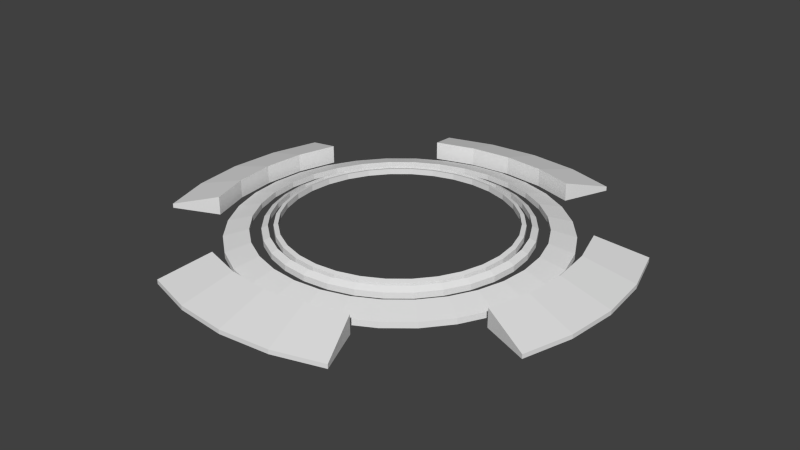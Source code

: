 # Source: LaunchPad.blend  (saved by Blender 2.74.0; exported with 4.5.12 LTS)
import bpy
from mathutils import Matrix  # noqa: F401  (used for matrix-valued properties, if any)

bpy.ops.wm.read_factory_settings(use_empty=True)
scene = bpy.context.scene
scene.name = 'Scene'

# ---- collections
col_collection_1 = bpy.data.collections.new('Collection 1'); scene.collection.children.link(col_collection_1)

# ---- materials (node trees are filled in below, after node groups)
mat_material_001 = bpy.data.materials.new('Material.001')
mat_material_001.alpha_threshold = 0.0
mat_material_001.use_transparent_shadow = False
mat_material_001.roughness = 0.5

# ---- material node trees

# ---- world
world_world = bpy.data.worlds.new('World'); scene.world = world_world
world_world.color = (0.05088, 0.05088, 0.05088)
world_world.use_sun_shadow = False
world_world.sun_shadow_jitter_overblur = 0.0
world_world.cycles.sampling_method = 'MANUAL'
world_world.cycles.sample_map_resolution = 256

# ---- meshes
me_circle = bpy.data.meshes.new('Circle')
me_circle.from_pydata([(1.187e-09, 1.01, 0.0), (-0.197, 0.9906, 0.0), (-0.3865, 0.9331, 0.0), (-0.5611, 0.8398, 0.0), (-0.7142, 0.7142, 0.0), (-0.8398, 0.5611, 0.0), (-0.9331, 0.3865, 0.0), (-0.9906, 0.197, 0.0), (-1.01, 7.34e-08, 0.0), (-0.9906, -0.197, 0.0), (-0.9331, -0.3865, 0.0), (-0.8398, -0.5611, 0.0), (-0.7142, -0.7142, 0.0), (-0.5611, -0.8398, 0.0), (-0.3865, -0.9331, 0.0), (-0.197, -0.9906, 0.0), (3.303e-07, -1.01, 0.0), (0.197, -0.9906, 0.0), (0.3865, -0.9331, 0.0), (0.5611, -0.8398, 0.0), (0.7142, -0.7142, 0.0), (0.8398, -0.5611, 0.0), (0.9331, -0.3865, 0.0), (0.9906, -0.197, 0.0), (1.01, 9.724e-07, 0.0), (0.9906, 0.197, 0.0), (0.9331, 0.3865, 0.0), (0.8398, 0.5611, 0.0), (0.7142, 0.7142, 0.0), (0.5611, 0.8398, 0.0), (0.3865, 0.9331, 0.0), (0.197, 0.9906, 0.0), (6.369e-09, 1.061, -0.02587), (-0.2069, 1.04, -0.02587), (-0.4058, 0.9798, -0.02587), (-0.5892, 0.8818, -0.02587), (-0.7499, 0.7499, -0.02587), (-0.8818, 0.5892, -0.02587), (-0.9798, 0.4058, -0.02587), (-1.04, 0.2069, -0.02587), (-1.061, 6.254e-08, -0.02587), (-1.04, -0.2069, -0.02587), (-0.9798, -0.4058, -0.02587), (-0.8818, -0.5892, -0.02587), (-0.7499, -0.7499, -0.02587), (-0.5892, -0.8818, -0.02587), (-0.4058, -0.9798, -0.02587), (-0.2069, -1.04, -0.02587), (3.519e-07, -1.061, -0.02587), (0.2069, -1.04, -0.02587), (0.4058, -0.9798, -0.02587), (0.5892, -0.8818, -0.02587), (0.7499, -0.7499, -0.02587), (0.8818, -0.5892, -0.02587), (0.9798, -0.4058, -0.02587), (1.04, -0.2069, -0.02587), (1.061, 1.006e-06, -0.02587), (1.04, 0.2069, -0.02587), (0.9798, 0.4058, -0.02587), (0.8818, 0.5892, -0.02587), (0.7499, 0.7499, -0.02587), (0.5892, 0.8818, -0.02587), (0.4058, 0.9798, -0.02587), (0.2069, 1.04, -0.02587), (-3.941e-09, 0.9317, 0.009859), (-0.1818, 0.9138, 0.009859), (-0.3566, 0.8608, 0.009859), (-0.5177, 0.7747, 0.009859), (-0.6588, 0.6588, 0.009859), (-0.7747, 0.5177, 0.009859), (-0.8608, 0.3566, 0.009859), (-0.9138, 0.1818, 0.009859), (-0.9317, -3.211e-07, 0.009859), (-0.9138, -0.1818, 0.009859), (-0.8608, -0.3566, 0.009859), (-0.7747, -0.5177, 0.009859), (-0.6588, -0.6588, 0.009859), (-0.5177, -0.7747, 0.009859), (-0.3566, -0.8608, 0.009859), (-0.1818, -0.9138, 0.009859), (3.293e-07, -0.9317, 0.009859), (0.1818, -0.9138, 0.009859), (0.3566, -0.8608, 0.009859), (0.5177, -0.7747, 0.009859), (0.6588, -0.6588, 0.009859), (0.7747, -0.5177, 0.009859), (0.8608, -0.3566, 0.009859), (0.9138, -0.1818, 0.009859), (0.9317, 5.675e-07, 0.009859), (0.9138, 0.1818, 0.009859), (0.8608, 0.3566, 0.009859), (0.7747, 0.5177, 0.009859), (0.6588, 0.6588, 0.009859), (0.5177, 0.7747, 0.009859), (0.3566, 0.8608, 0.009859), (0.1818, 0.9138, 0.009859), (6.045e-10, 0.9675, 0.0), (-0.1887, 0.9489, 0.0), (-0.3702, 0.8938, 0.0), (-0.5375, 0.8044, 0.0), (-0.6841, 0.6841, 0.0), (-0.8044, 0.5375, 0.0), (-0.8938, 0.3702, 0.0), (-0.9489, 0.1887, 0.0), (-0.9675, -3.33e-07, 0.0), (-0.9489, -0.1887, 0.0), (-0.8938, -0.3702, 0.0), (-0.8044, -0.5375, 0.0), (-0.6841, -0.6841, 0.0), (-0.5375, -0.8044, 0.0), (-0.3702, -0.8938, 0.0), (-0.1887, -0.9489, 0.0), (3.466e-07, -0.9675, 0.0), (0.1887, -0.9489, 0.0), (0.3702, -0.8938, 0.0), (0.5375, -0.8044, 0.0), (0.6841, -0.6841, 0.0), (0.8044, -0.5375, 0.0), (0.8938, -0.3702, 0.0), (0.9489, -0.1887, 0.0), (0.9675, 5.897e-07, 0.0), (0.9489, 0.1887, 0.0), (0.8938, 0.3702, 0.0), (0.8044, 0.5375, 0.0), (0.6841, 0.6841, 0.0), (0.5375, 0.8044, 0.0), (0.3702, 0.8938, 0.0), (0.1887, 0.9489, 0.0), (1.819e-08, 1.153, -0.02551), (-0.225, 1.131, -0.02551), (-0.4413, 1.065, -0.02551), (-0.6407, 0.9588, -0.02551), (-0.8154, 0.8154, -0.02551), (-0.9588, 0.6407, -0.02551), (-1.065, 0.4413, -0.02551), (-1.131, 0.225, -0.02551), (-1.153, 4.341e-08, -0.02551), (-1.131, -0.225, -0.02551), (-1.065, -0.4413, -0.02551), (-0.9588, -0.6407, -0.02551), (-0.8154, -0.8154, -0.02551), (-0.6407, -0.9588, -0.02551), (-0.4413, -1.065, -0.02551), (-0.225, -1.131, -0.02551), (3.939e-07, -1.153, -0.02551), (0.225, -1.131, -0.02551), (0.4413, -1.065, -0.02551), (0.6407, -0.9588, -0.02551), (0.8154, -0.8154, -0.02551), (0.9588, -0.6407, -0.02551), (1.065, -0.4413, -0.02551), (1.131, -0.225, -0.02551), (1.153, 1.07e-06, -0.02551), (1.131, 0.225, -0.02551), (1.065, 0.4413, -0.02551), (0.9588, 0.6407, -0.02551), (0.8154, 0.8154, -0.02551), (0.6407, 0.9588, -0.02551), (0.4413, 1.065, -0.02551), (0.225, 1.131, -0.02551), (3.772e-08, 1.355, -0.07922), (-0.2643, 1.329, -0.07922), (-0.5184, 1.252, -0.07922), (-0.7526, 1.126, -0.07922), (-0.9579, 0.9579, -0.07922), (-1.126, 0.7526, -0.07922), (-1.252, 0.5184, -0.07922), (-1.329, 0.2643, -0.07922), (-1.355, -2.387e-09, -0.07922), (-1.329, -0.2643, -0.07922), (-1.252, -0.5184, -0.07922), (-1.126, -0.7526, -0.07922), (-0.9579, -0.9579, -0.07922), (-0.7526, -1.126, -0.07922), (-0.5184, -1.252, -0.07922), (-0.2643, -1.329, -0.07922), (4.791e-07, -1.355, -0.07922), (0.2643, -1.329, -0.07922), (0.5184, -1.252, -0.07922), (0.7526, -1.126, -0.07922), (0.9579, -0.9579, -0.07922), (1.126, -0.7526, -0.07922), (1.252, -0.5184, -0.07922), (1.329, -0.2643, -0.07922), (1.355, 1.203e-06, -0.07922), (1.329, 0.2643, -0.07922), (1.252, 0.5184, -0.07922), (1.126, 0.7526, -0.07922), (0.9579, 0.9579, -0.07922), (0.7526, 1.126, -0.07922), (0.5184, 1.252, -0.07922), (0.2643, 1.329, -0.07922), (3.561e-09, 1.01, -0.0487), (-0.197, 0.9906, -0.0487), (-0.3865, 0.9331, -0.0487), (-0.5611, 0.8398, -0.0487), (-0.7142, 0.7142, -0.0487), (-0.8398, 0.5611, -0.0487), (-0.9331, 0.3865, -0.0487), (-0.9906, 0.197, -0.0487), (-1.01, 6.43e-08, -0.0487), (-0.9906, -0.197, -0.0487), (-0.9331, -0.3865, -0.0487), (-0.8398, -0.5611, -0.0487), (-0.7142, -0.7142, -0.0487), (-0.5611, -0.8398, -0.0487), (-0.3865, -0.9331, -0.0487), (-0.197, -0.9906, -0.0487), (3.327e-07, -1.01, -0.0487), (0.197, -0.9906, -0.0487), (0.3865, -0.9331, -0.0487), (0.5611, -0.8398, -0.0487), (0.7142, -0.7142, -0.0487), (0.8398, -0.5611, -0.0487), (0.9331, -0.3865, -0.0487), (0.9906, -0.197, -0.0487), (1.01, 9.633e-07, -0.0487), (0.9906, 0.197, -0.0487), (0.9331, 0.3865, -0.0487), (0.8398, 0.5611, -0.0487), (0.7142, 0.7142, -0.0487), (0.5611, 0.8398, -0.0487), (0.3865, 0.9331, -0.0487), (0.197, 0.9906, -0.0487), (8.742e-09, 1.061, -0.07456), (-0.2069, 1.04, -0.07456), (-0.4058, 0.9798, -0.07456), (-0.5892, 0.8818, -0.07456), (-0.7499, 0.7499, -0.07456), (-0.8818, 0.5892, -0.07456), (-0.9798, 0.4058, -0.07456), (-1.04, 0.2069, -0.07456), (-1.061, 5.344e-08, -0.07456), (-1.04, -0.2069, -0.07456), (-0.9798, -0.4058, -0.07456), (-0.8818, -0.5892, -0.07456), (-0.7499, -0.7499, -0.07456), (-0.5892, -0.8818, -0.07456), (-0.4058, -0.9798, -0.07456), (-0.2069, -1.04, -0.07456), (3.543e-07, -1.061, -0.07456), (0.2069, -1.04, -0.07456), (0.4058, -0.9798, -0.07456), (0.5892, -0.8818, -0.07456), (0.7499, -0.7499, -0.07456), (0.8818, -0.5892, -0.07456), (0.9798, -0.4058, -0.07456), (1.04, -0.2069, -0.07456), (1.061, 9.974e-07, -0.07456), (1.04, 0.2069, -0.07456), (0.9798, 0.4058, -0.07456), (0.8818, 0.5892, -0.07456), (0.7499, 0.7499, -0.07456), (0.5892, 0.8818, -0.07456), (0.4058, 0.9798, -0.07456), (0.2069, 1.04, -0.07456), (-1.568e-09, 0.9317, -0.03884), (-0.1818, 0.9138, -0.03884), (-0.3566, 0.8608, -0.03884), (-0.5177, 0.7747, -0.03884), (-0.6588, 0.6588, -0.03884), (-0.7747, 0.5177, -0.03884), (-0.8608, 0.3566, -0.03884), (-0.9138, 0.1818, -0.03884), (-0.9317, -3.302e-07, -0.03884), (-0.9138, -0.1818, -0.03884), (-0.8608, -0.3566, -0.03884), (-0.7747, -0.5177, -0.03884), (-0.6588, -0.6588, -0.03884), (-0.5177, -0.7747, -0.03884), (-0.3566, -0.8608, -0.03884), (-0.1818, -0.9138, -0.03884), (3.317e-07, -0.9317, -0.03884), (0.1818, -0.9138, -0.03884), (0.3566, -0.8608, -0.03884), (0.5177, -0.7747, -0.03884), (0.6588, -0.6588, -0.03884), (0.7747, -0.5177, -0.03884), (0.8608, -0.3566, -0.03884), (0.9138, -0.1818, -0.03884), (0.9317, 5.584e-07, -0.03884), (0.9138, 0.1818, -0.03884), (0.8608, 0.3566, -0.03884), (0.7747, 0.5177, -0.03884), (0.6588, 0.6588, -0.03884), (0.5177, 0.7747, -0.03884), (0.3566, 0.8608, -0.03884), (0.1818, 0.9138, -0.03884), (2.978e-09, 0.9675, -0.0487), (-0.1887, 0.9489, -0.0487), (-0.3702, 0.8938, -0.0487), (-0.5375, 0.8044, -0.0487), (-0.6841, 0.6841, -0.0487), (-0.8044, 0.5375, -0.0487), (-0.8938, 0.3702, -0.0487), (-0.9489, 0.1887, -0.0487), (-0.9675, -3.421e-07, -0.0487), (-0.9489, -0.1887, -0.0487), (-0.8938, -0.3702, -0.0487), (-0.8044, -0.5375, -0.0487), (-0.6841, -0.6841, -0.0487), (-0.5375, -0.8044, -0.0487), (-0.3702, -0.8938, -0.0487), (-0.1887, -0.9489, -0.0487), (3.49e-07, -0.9675, -0.0487), (0.1887, -0.9489, -0.0487), (0.3702, -0.8938, -0.0487), (0.5375, -0.8044, -0.0487), (0.6841, -0.6841, -0.0487), (0.8044, -0.5375, -0.0487), (0.8938, -0.3702, -0.0487), (0.9489, -0.1887, -0.0487), (0.9675, 5.806e-07, -0.0487), (0.9489, 0.1887, -0.0487), (0.8938, 0.3702, -0.0487), (0.8044, 0.5375, -0.0487), (0.6841, 0.6841, -0.0487), (0.5375, 0.8044, -0.0487), (0.3702, 0.8938, -0.0487), (0.1887, 0.9489, -0.0487), (2.056e-08, 1.153, -0.0742), (-0.225, 1.131, -0.0742), (-0.4413, 1.065, -0.0742), (-0.6407, 0.9588, -0.0742), (-0.8154, 0.8154, -0.0742), (-0.9588, 0.6407, -0.0742), (-1.065, 0.4413, -0.0742), (-1.131, 0.225, -0.0742), (-1.153, 3.43e-08, -0.0742), (-1.131, -0.225, -0.0742), (-1.065, -0.4413, -0.0742), (-0.9588, -0.6407, -0.0742), (-0.8154, -0.8154, -0.0742), (-0.6407, -0.9588, -0.0742), (-0.4413, -1.065, -0.0742), (-0.225, -1.131, -0.0742), (3.963e-07, -1.153, -0.0742), (0.225, -1.131, -0.0742), (0.4413, -1.065, -0.0742), (0.6407, -0.9588, -0.0742), (0.8154, -0.8154, -0.0742), (0.9588, -0.6407, -0.0742), (1.065, -0.4413, -0.0742), (1.131, -0.225, -0.0742), (1.153, 1.061e-06, -0.0742), (1.131, 0.225, -0.0742), (1.065, 0.4413, -0.0742), (0.9588, 0.6407, -0.0742), (0.8154, 0.8154, -0.0742), (0.6407, 0.9588, -0.0742), (0.4413, 1.065, -0.0742), (0.225, 1.131, -0.0742), (4.01e-08, 1.355, -0.1279), (-0.2643, 1.329, -0.1279), (-0.5184, 1.252, -0.1279), (-0.7526, 1.126, -0.1279), (-0.9579, 0.9579, -0.1279), (-1.126, 0.7526, -0.1279), (-1.252, 0.5184, -0.1279), (-1.329, 0.2643, -0.1279), (-1.355, -1.149e-08, -0.1279), (-1.329, -0.2643, -0.1279), (-1.252, -0.5184, -0.1279), (-1.126, -0.7526, -0.1279), (-0.9579, -0.9579, -0.1279), (-0.7526, -1.126, -0.1279), (-0.5184, -1.252, -0.1279), (-0.2643, -1.329, -0.1279), (4.815e-07, -1.355, -0.1279), (0.2643, -1.329, -0.1279), (0.5184, -1.252, -0.1279), (0.7526, -1.126, -0.1279), (0.9579, -0.9579, -0.1279), (1.126, -0.7526, -0.1279), (1.252, -0.5184, -0.1279), (1.329, -0.2643, -0.1279), (1.355, 1.194e-06, -0.1279), (1.329, 0.2643, -0.1279), (1.252, 0.5184, -0.1279), (1.126, 0.7526, -0.1279), (0.9579, 0.9579, -0.1279), (0.7526, 1.126, -0.1279), (0.5184, 1.252, -0.1279), (0.2643, 1.329, -0.1279)], [], [(0, 31, 63, 32), (21, 20, 52, 53), (10, 9, 41, 42), (30, 29, 61, 62), (19, 18, 50, 51), (8, 7, 39, 40), (28, 27, 59, 60), (17, 16, 48, 49), (6, 5, 37, 38), (26, 25, 57, 58), (4, 3, 35, 36), (15, 14, 46, 47), (24, 23, 55, 56), (2, 1, 33, 34), (13, 12, 44, 45), (22, 21, 53, 54), (11, 10, 42, 43), (31, 30, 62, 63), (20, 19, 51, 52), (9, 8, 40, 41), (29, 28, 60, 61), (18, 17, 49, 50), (7, 6, 38, 39), (27, 26, 58, 59), (5, 4, 36, 37), (16, 15, 47, 48), (25, 24, 56, 57), (3, 2, 34, 35), (14, 13, 45, 46), (23, 22, 54, 55), (1, 0, 32, 33), (12, 11, 43, 44), (88, 87, 119, 120), (66, 65, 97, 98), (77, 76, 108, 109), (86, 85, 117, 118), (75, 74, 106, 107), (95, 94, 126, 127), (84, 83, 115, 116), (73, 72, 104, 105), (93, 92, 124, 125), (82, 81, 113, 114), (71, 70, 102, 103), (91, 90, 122, 123), (69, 68, 100, 101), (80, 79, 111, 112), (89, 88, 120, 121), (67, 66, 98, 99), (78, 77, 109, 110), (87, 86, 118, 119), (65, 64, 96, 97), (76, 75, 107, 108), (64, 95, 127, 96), (85, 84, 116, 117), (74, 73, 105, 106), (94, 93, 125, 126), (83, 82, 114, 115), (72, 71, 103, 104), (92, 91, 123, 124), (81, 80, 112, 113), (70, 69, 101, 102), (90, 89, 121, 122), (68, 67, 99, 100), (79, 78, 110, 111), (174, 175, 143, 142), (129, 161, 162, 130), (170, 138, 137, 169), (158, 157, 189, 190), (174, 142, 141, 173), (164, 132, 131, 163), (144, 176, 177, 145), (159, 191, 160, 128), (187, 188, 156, 155), (128, 160, 161, 129), (135, 167, 168, 136), (173, 141, 140, 172), (169, 137, 136, 168), (163, 131, 130, 162), (140, 139, 171, 172), (183, 151, 150, 182), (181, 149, 148, 180), (180, 148, 147, 179), (175, 176, 144, 143), (182, 150, 149, 181), (154, 186, 187, 155), (184, 185, 153, 152), (185, 186, 154, 153), (132, 164, 165, 133), (133, 165, 166, 134), (179, 147, 146, 178), (134, 166, 167, 135), (178, 146, 145, 177), (151, 183, 184, 152), (159, 158, 190, 191), (171, 139, 138, 170), (157, 156, 188, 189), (192, 224, 255, 223), (213, 245, 244, 212), (202, 234, 233, 201), (222, 254, 253, 221), (211, 243, 242, 210), (200, 232, 231, 199), (220, 252, 251, 219), (209, 241, 240, 208), (198, 230, 229, 197), (218, 250, 249, 217), (196, 228, 227, 195), (207, 239, 238, 206), (216, 248, 247, 215), (194, 226, 225, 193), (205, 237, 236, 204), (214, 246, 245, 213), (203, 235, 234, 202), (223, 255, 254, 222), (212, 244, 243, 211), (201, 233, 232, 200), (221, 253, 252, 220), (210, 242, 241, 209), (199, 231, 230, 198), (219, 251, 250, 218), (197, 229, 228, 196), (208, 240, 239, 207), (217, 249, 248, 216), (195, 227, 226, 194), (206, 238, 237, 205), (215, 247, 246, 214), (193, 225, 224, 192), (204, 236, 235, 203), (280, 312, 311, 279), (258, 290, 289, 257), (269, 301, 300, 268), (278, 310, 309, 277), (267, 299, 298, 266), (287, 319, 318, 286), (276, 308, 307, 275), (265, 297, 296, 264), (285, 317, 316, 284), (274, 306, 305, 273), (263, 295, 294, 262), (283, 315, 314, 282), (261, 293, 292, 260), (272, 304, 303, 271), (281, 313, 312, 280), (259, 291, 290, 258), (270, 302, 301, 269), (279, 311, 310, 278), (257, 289, 288, 256), (268, 300, 299, 267), (256, 288, 319, 287), (277, 309, 308, 276), (266, 298, 297, 265), (286, 318, 317, 285), (275, 307, 306, 274), (264, 296, 295, 263), (284, 316, 315, 283), (273, 305, 304, 272), (262, 294, 293, 261), (282, 314, 313, 281), (260, 292, 291, 259), (271, 303, 302, 270), (366, 334, 335, 367), (321, 322, 354, 353), (362, 361, 329, 330), (350, 382, 381, 349), (366, 365, 333, 334), (356, 355, 323, 324), (336, 337, 369, 368), (351, 320, 352, 383), (379, 347, 348, 380), (320, 321, 353, 352), (327, 328, 360, 359), (365, 364, 332, 333), (361, 360, 328, 329), (355, 354, 322, 323), (332, 364, 363, 331), (375, 374, 342, 343), (373, 372, 340, 341), (372, 371, 339, 340), (367, 335, 336, 368), (374, 373, 341, 342), (346, 347, 379, 378), (376, 344, 345, 377), (377, 345, 346, 378), (324, 325, 357, 356), (325, 326, 358, 357), (371, 370, 338, 339), (326, 327, 359, 358), (370, 369, 337, 338), (343, 344, 376, 375), (351, 383, 382, 350), (363, 362, 330, 331), (349, 381, 380, 348), (155, 347, 346, 154), (119, 311, 312, 120), (18, 210, 209, 17), (160, 352, 353, 161), (80, 272, 271, 79), (44, 236, 237, 45), (187, 379, 380, 188), (142, 334, 333, 141), (106, 298, 299, 107), (5, 197, 196, 4), (67, 259, 258, 66), (0, 192, 223, 31), (174, 366, 367, 175), (129, 321, 320, 128), (94, 286, 285, 93), (58, 250, 251, 59), (156, 348, 347, 155), (120, 312, 313, 121), (19, 211, 210, 18), (161, 353, 354, 162), (45, 237, 238, 46), (81, 273, 272, 80), (188, 380, 381, 189), (143, 335, 334, 142), (107, 299, 300, 108), (6, 198, 197, 5), (68, 260, 259, 67), (32, 224, 225, 33), (175, 367, 368, 176), (130, 322, 321, 129), (95, 287, 286, 94), (59, 251, 252, 60), (157, 349, 348, 156), (121, 313, 314, 122), (20, 212, 211, 19), (162, 354, 355, 163), (82, 274, 273, 81), (46, 238, 239, 47), (189, 381, 382, 190), (144, 336, 335, 143), (108, 300, 301, 109), (7, 199, 198, 6), (69, 261, 260, 68), (33, 225, 226, 34), (176, 368, 369, 177), (131, 323, 322, 130), (60, 252, 253, 61), (64, 256, 287, 95), (158, 350, 349, 157), (122, 314, 315, 123), (21, 213, 212, 20), (163, 355, 356, 164), (83, 275, 274, 82), (47, 239, 240, 48), (190, 382, 383, 191), (145, 337, 336, 144), (109, 301, 302, 110), (8, 200, 199, 7), (70, 262, 261, 69), (34, 226, 227, 35), (177, 369, 370, 178), (132, 324, 323, 131), (96, 288, 289, 97), (61, 253, 254, 62), (159, 351, 350, 158), (123, 315, 316, 124), (22, 214, 213, 21), (164, 356, 357, 165), (84, 276, 275, 83), (48, 240, 241, 49), (191, 383, 352, 160), (146, 338, 337, 145), (9, 201, 200, 8), (110, 302, 303, 111), (71, 263, 262, 70), (35, 227, 228, 36), (178, 370, 371, 179), (133, 325, 324, 132), (97, 289, 290, 98), (62, 254, 255, 63), (128, 320, 351, 159), (124, 316, 317, 125), (23, 215, 214, 22), (165, 357, 358, 166), (85, 277, 276, 84), (49, 241, 242, 50), (147, 339, 338, 146), (111, 303, 304, 112), (10, 202, 201, 9), (72, 264, 263, 71), (36, 228, 229, 37), (179, 371, 372, 180), (134, 326, 325, 133), (98, 290, 291, 99), (63, 255, 224, 32), (125, 317, 318, 126), (24, 216, 215, 23), (166, 358, 359, 167), (86, 278, 277, 85), (50, 242, 243, 51), (148, 340, 339, 147), (112, 304, 305, 113), (11, 203, 202, 10), (73, 265, 264, 72), (37, 229, 230, 38), (180, 372, 373, 181), (135, 327, 326, 134), (99, 291, 292, 100), (126, 318, 319, 127), (25, 217, 216, 24), (167, 359, 360, 168), (87, 279, 278, 86), (51, 243, 244, 52), (149, 341, 340, 148), (113, 305, 306, 114), (12, 204, 203, 11), (74, 266, 265, 73), (38, 230, 231, 39), (181, 373, 374, 182), (136, 328, 327, 135), (100, 292, 293, 101), (127, 319, 288, 96), (26, 218, 217, 25), (168, 360, 361, 169), (88, 280, 279, 87), (52, 244, 245, 53), (150, 342, 341, 149), (114, 306, 307, 115), (13, 205, 204, 12), (75, 267, 266, 74), (39, 231, 232, 40), (182, 374, 375, 183), (137, 329, 328, 136), (101, 293, 294, 102), (27, 219, 218, 26), (169, 361, 362, 170), (89, 281, 280, 88), (53, 245, 246, 54), (151, 343, 342, 150), (115, 307, 308, 116), (14, 206, 205, 13), (76, 268, 267, 75), (40, 232, 233, 41), (183, 375, 376, 184), (138, 330, 329, 137), (102, 294, 295, 103), (1, 193, 192, 0), (28, 220, 219, 27), (170, 362, 363, 171), (90, 282, 281, 89), (54, 246, 247, 55), (152, 344, 343, 151), (116, 308, 309, 117), (15, 207, 206, 14), (77, 269, 268, 76), (41, 233, 234, 42), (184, 376, 377, 185), (139, 331, 330, 138), (103, 295, 296, 104), (2, 194, 193, 1), (29, 221, 220, 28), (171, 363, 364, 172), (91, 283, 282, 90), (55, 247, 248, 56), (153, 345, 344, 152), (117, 309, 310, 118), (16, 208, 207, 15), (78, 270, 269, 77), (42, 234, 235, 43), (185, 377, 378, 186), (140, 332, 331, 139), (104, 296, 297, 105), (3, 195, 194, 2), (65, 257, 256, 64), (30, 222, 221, 29), (172, 364, 365, 173), (92, 284, 283, 91), (56, 248, 249, 57), (154, 346, 345, 153), (118, 310, 311, 119), (17, 209, 208, 16), (79, 271, 270, 78), (43, 235, 236, 44), (186, 378, 379, 187), (141, 333, 332, 140), (105, 297, 298, 106), (4, 196, 195, 3), (66, 258, 257, 65), (31, 223, 222, 30), (173, 365, 366, 174), (93, 285, 284, 92), (57, 249, 250, 58)])
me_circle.use_remesh_preserve_volume = False
me_circle.use_remesh_preserve_attributes = False
me_circle.use_mirror_vertex_groups = False
me_circle.update()
me_circle_001 = bpy.data.meshes.new('Circle.001')
me_circle_001.from_pydata([(4.186e-07, 1.808, 0.0439), (-0.4257, 1.766, 0.0439), (-0.835, 1.642, 0.0439), (-2.277, 0.5275, -0.1501), (-1.035, 2.124, -0.1501), (4.932e-07, 2.329, -0.1501), (-1.642, 0.835, 0.0439), (-1.766, 0.4257, 0.0439), (-1.808, -3.887e-08, 0.0439), (-1.766, -0.4257, 0.0439), (-1.642, -0.835, 0.0439), (-0.5275, 2.277, -0.1501), (0.835, 1.642, -0.1501), (0.4257, 1.766, -0.1501), (-0.835, -1.642, 0.0439), (-0.4257, -1.766, 0.0439), (5.249e-07, -1.808, 0.0439), (0.4257, -1.766, 0.0439), (0.835, -1.642, 0.0439), (1.642, 0.835, -0.1501), (1.766, 0.4257, -0.1501), (1.808, 1.305e-06, -0.1501), (1.642, -0.835, 0.0439), (1.766, -0.4257, 0.0439), (1.808, 1.305e-06, 0.0439), (1.766, 0.4257, 0.0439), (1.642, 0.835, 0.0439), (1.642, -0.835, -0.1501), (1.766, -0.4257, -0.1501), (0.835, -1.642, -0.1501), (0.835, 1.642, 0.0439), (0.4257, 1.766, 0.0439), (4.932e-07, 2.329, -0.1054), (-0.5275, 2.277, -0.1054), (-1.035, 2.124, -0.1054), (0.4257, -1.766, -0.1501), (5.249e-07, -1.808, -0.1501), (-0.835, -1.642, -0.1501), (-2.124, 1.035, -0.1054), (-2.277, 0.5275, -0.1054), (-2.329, -1.653e-07, -0.1054), (-2.277, -0.5275, -0.1054), (-2.124, -1.035, -0.1054), (-0.4257, -1.766, -0.1501), (-1.642, -0.835, -0.1501), (-1.766, -0.4257, -0.1501), (-1.035, -2.124, -0.1054), (-0.5275, -2.277, -0.1054), (7.695e-07, -2.329, -0.1054), (0.5275, -2.277, -0.1054), (1.035, -2.124, -0.1054), (-1.808, -3.887e-08, -0.1501), (-1.642, 0.835, -0.1501), (-1.766, 0.4257, -0.1501), (2.124, -1.035, -0.1054), (2.277, -0.5275, -0.1054), (2.329, 1.643e-06, -0.1054), (2.277, 0.5275, -0.1054), (2.124, 1.035, -0.1054), (-0.835, 1.642, -0.1501), (4.186e-07, 1.808, -0.1501), (-0.4257, 1.766, -0.1501), (1.035, 2.124, -0.1054), (0.5275, 2.277, -0.1054), (-2.124, 1.035, -0.1501), (-2.329, -1.653e-07, -0.1501), (-2.277, -0.5275, -0.1501), (-2.124, -1.035, -0.1501), (-0.5275, -2.277, -0.1501), (-1.035, -2.124, -0.1501), (7.695e-07, -2.329, -0.1501), (0.5275, -2.277, -0.1501), (1.035, -2.124, -0.1501), (2.277, -0.5275, -0.1501), (2.124, -1.035, -0.1501), (2.329, 1.643e-06, -0.1501), (2.277, 0.5275, -0.1501), (2.124, 1.035, -0.1501), (0.5275, 2.277, -0.1501), (1.035, 2.124, -0.1501)], [], [(22, 54, 55, 23), (0, 32, 33, 1), (21, 20, 76, 75), (31, 63, 32, 0), (43, 36, 70, 68), (9, 41, 42, 10), (52, 53, 3, 64), (35, 29, 72, 71), (7, 39, 40, 8), (51, 45, 66, 65), (16, 48, 49, 17), (12, 13, 78, 79), (25, 57, 58, 26), (61, 59, 4, 11), (14, 46, 47, 15), (23, 55, 56, 24), (1, 33, 34, 2), (28, 21, 75, 73), (37, 43, 68, 69), (20, 19, 77, 76), (30, 62, 63, 31), (36, 35, 71, 70), (8, 40, 41, 9), (53, 51, 65, 3), (17, 49, 50, 18), (6, 38, 39, 7), (45, 44, 67, 66), (13, 60, 5, 78), (15, 47, 48, 16), (24, 56, 57, 25), (60, 61, 11, 5), (27, 28, 73, 74), (47, 46, 69, 68), (32, 63, 78, 5), (2, 34, 4, 59), (18, 50, 72, 29), (9, 10, 44, 45), (16, 17, 35, 36), (34, 33, 11, 4), (46, 14, 37, 69), (58, 57, 76, 77), (6, 7, 53, 52), (10, 42, 67, 44), (23, 24, 21, 28), (41, 40, 65, 66), (30, 31, 13, 12), (48, 47, 68, 70), (54, 22, 27, 74), (26, 58, 77, 19), (55, 54, 74, 73), (17, 18, 29, 35), (0, 1, 61, 60), (24, 25, 20, 21), (42, 41, 66, 67), (7, 8, 51, 53), (49, 48, 70, 71), (14, 15, 43, 37), (31, 0, 60, 13), (39, 38, 64, 3), (56, 55, 73, 75), (63, 62, 79, 78), (38, 6, 52, 64), (1, 2, 59, 61), (62, 30, 12, 79), (8, 9, 45, 51), (25, 26, 19, 20), (15, 16, 36, 43), (33, 32, 5, 11), (50, 49, 71, 72), (40, 39, 3, 65), (57, 56, 75, 76), (22, 23, 28, 27)])
_uv = me_circle_001.uv_layers.new(name='UVMap')
_uv.uv.foreach_set('vector', [0.1645, 0.4463, 0.04947, 0.4939, 0.01277, 0.3729, 0.1348, 0.3487, 0.4545, 0.7414, 0.33, 0.7414, 0.3424, 0.6156, 0.4645, 0.6399, 0.2897, 0.2471, 0.2997, 0.1456, 0.1776, 0.1213, 0.1652, 0.2471, 0.4645, 0.843, 0.3424, 0.8672, 0.33, 0.7414, 0.4545, 0.7414, 0.4645, 0.3487, 0.4545, 0.2471, 0.33, 0.2471, 0.3424, 0.3729, 0.7942, 0.1456, 0.6721, 0.1213, 0.7088, 0.0003799, 0.8238, 0.04801, 0.1645, 0.9406, 0.1348, 0.843, 0.01277, 0.8672, 0.04946, 0.9882, 0.4645, 0.1456, 0.4941, 0.04801, 0.3791, 0.0003799, 0.3424, 0.1213, 0.7942, 0.3487, 0.6721, 0.3729, 0.6597, 0.2471, 0.7842, 0.2471, 0.1248, 0.7414, 0.1348, 0.6399, 0.01277, 0.6156, 0.0003799, 0.7414, 0.6193, 0.2471, 0.4949, 0.2471, 0.5073, 0.1213, 0.6293, 0.1456, 0.3293, 0.9406, 0.2997, 0.843, 0.1776, 0.8672, 0.2143, 0.9882, 0.1348, 0.1456, 0.01277, 0.1213, 0.04947, 0.0003799, 0.1645, 0.04801, 0.2997, 0.6399, 0.3293, 0.5423, 0.2143, 0.4947, 0.1776, 0.6156, 0.6589, 0.4463, 0.544, 0.4939, 0.5073, 0.3729, 0.6293, 0.3487, 0.1348, 0.3487, 0.01277, 0.3729, 0.0003799, 0.2471, 0.1248, 0.2471, 0.4645, 0.6399, 0.3424, 0.6156, 0.3791, 0.4947, 0.4941, 0.5423, 0.2997, 0.3487, 0.2897, 0.2471, 0.1652, 0.2471, 0.1776, 0.3729, 0.4941, 0.4463, 0.4645, 0.3487, 0.3424, 0.3729, 0.3791, 0.4939, 0.2997, 0.1456, 0.3293, 0.04801, 0.2143, 0.0003799, 0.1776, 0.1213, 0.4941, 0.9406, 0.3791, 0.9882, 0.3424, 0.8672, 0.4645, 0.843, 0.4545, 0.2471, 0.4645, 0.1456, 0.3424, 0.1213, 0.33, 0.2471, 0.7842, 0.2471, 0.6597, 0.2471, 0.6721, 0.1213, 0.7942, 0.1456, 0.1348, 0.843, 0.1248, 0.7414, 0.0003799, 0.7414, 0.01277, 0.8672, 0.6293, 0.1456, 0.5073, 0.1213, 0.544, 0.0003799, 0.6589, 0.04801, 0.8238, 0.4463, 0.7088, 0.4939, 0.6721, 0.3729, 0.7942, 0.3487, 0.1348, 0.6399, 0.1645, 0.5423, 0.04946, 0.4947, 0.01277, 0.6156, 0.2997, 0.843, 0.2897, 0.7414, 0.1652, 0.7414, 0.1776, 0.8672, 0.6293, 0.3487, 0.5073, 0.3729, 0.4949, 0.2471, 0.6193, 0.2471, 0.1248, 0.2471, 0.0003799, 0.2471, 0.01277, 0.1213, 0.1348, 0.1456, 0.2897, 0.7414, 0.2997, 0.6399, 0.1776, 0.6156, 0.1652, 0.7414, 0.3293, 0.4463, 0.2997, 0.3487, 0.1776, 0.3729, 0.2143, 0.4939, 0.4168, 0.989, 0.5378, 0.989, 0.5378, 0.9996, 0.4168, 0.9996, 0.7416, 0.9661, 0.6158, 0.9661, 0.6158, 0.9768, 0.7416, 0.9768, 0.7264, 0.6828, 0.762, 0.7978, 0.7726, 0.7978, 0.7726, 0.6828, 0.6106, 0.6828, 0.7256, 0.7184, 0.7256, 0.729, 0.6106, 0.729, 0.7955, 0.5887, 0.8932, 0.5887, 0.8932, 0.635, 0.7955, 0.635, 0.694, 0.4947, 0.5925, 0.4947, 0.5925, 0.5409, 0.694, 0.5409, 0.6158, 0.8353, 0.4949, 0.8353, 0.4949, 0.8459, 0.6158, 0.8459, 0.6099, 0.7184, 0.4949, 0.6828, 0.4949, 0.729, 0.6099, 0.729, 0.4949, 0.8467, 0.6158, 0.8467, 0.6158, 0.8573, 0.4949, 0.8573, 0.4949, 0.5887, 0.5925, 0.5887, 0.5925, 0.635, 0.4949, 0.635, 0.6106, 0.7298, 0.7256, 0.7654, 0.7256, 0.7761, 0.6106, 0.7761, 0.7955, 0.5417, 0.694, 0.5417, 0.694, 0.588, 0.7955, 0.588, 0.8674, 0.9776, 0.7416, 0.9776, 0.7416, 0.9882, 0.8674, 0.9882, 0.4949, 0.6358, 0.5925, 0.6358, 0.5925, 0.682, 0.4949, 0.682, 0.291, 0.989, 0.4168, 0.989, 0.4168, 0.9996, 0.291, 0.9996, 0.4949, 0.8124, 0.6099, 0.7768, 0.6099, 0.8231, 0.4949, 0.8231, 0.8414, 0.7985, 0.7264, 0.8341, 0.7264, 0.8448, 0.8414, 0.8448, 0.8245, 0.1213, 0.8245, 0.0003799, 0.8352, 0.0003799, 0.8352, 0.1213, 0.5925, 0.4947, 0.4949, 0.4947, 0.4949, 0.5409, 0.5925, 0.5409, 0.694, 0.6358, 0.7955, 0.6358, 0.7955, 0.682, 0.694, 0.682, 0.694, 0.5417, 0.5925, 0.5417, 0.5925, 0.588, 0.694, 0.588, 0.8473, 0.8456, 0.7264, 0.8456, 0.7264, 0.8562, 0.8473, 0.8562, 0.5925, 0.5887, 0.694, 0.5887, 0.694, 0.635, 0.5925, 0.635, 0.1652, 0.989, 0.291, 0.989, 0.291, 0.9996, 0.1652, 0.9996, 0.8932, 0.4947, 0.7955, 0.4947, 0.7955, 0.5409, 0.8932, 0.5409, 0.5925, 0.6358, 0.694, 0.6358, 0.694, 0.682, 0.5925, 0.682, 0.6158, 0.9776, 0.4949, 0.9776, 0.4949, 0.9882, 0.6158, 0.9882, 0.8245, 0.2471, 0.8245, 0.1213, 0.8352, 0.1213, 0.8352, 0.2471, 0.6158, 0.9661, 0.4949, 0.9661, 0.4949, 0.9768, 0.6158, 0.9768, 0.6099, 0.7654, 0.4949, 0.7298, 0.4949, 0.7761, 0.6099, 0.7761, 0.7955, 0.6358, 0.8932, 0.6358, 0.8932, 0.682, 0.7955, 0.682, 0.6106, 0.8124, 0.7256, 0.7768, 0.7256, 0.8231, 0.6106, 0.8231, 0.694, 0.5887, 0.7955, 0.5887, 0.7955, 0.635, 0.694, 0.635, 0.5925, 0.5417, 0.4949, 0.5417, 0.4949, 0.588, 0.5925, 0.588, 0.7955, 0.4947, 0.694, 0.4947, 0.694, 0.5409, 0.7955, 0.5409, 0.8674, 0.9661, 0.7416, 0.9661, 0.7416, 0.9768, 0.8674, 0.9768, 0.4949, 0.8239, 0.6158, 0.8239, 0.6158, 0.8345, 0.4949, 0.8345, 0.7416, 0.9776, 0.6158, 0.9776, 0.6158, 0.9882, 0.7416, 0.9882, 0.8245, 0.3729, 0.8245, 0.2471, 0.8352, 0.2471, 0.8352, 0.3729, 0.8932, 0.5417, 0.7955, 0.5417, 0.7955, 0.588, 0.8932, 0.588])
me_circle_001.materials.append(mat_material_001)
me_circle_001.use_remesh_preserve_volume = False
me_circle_001.use_remesh_preserve_attributes = False
me_circle_001.use_mirror_vertex_groups = False
me_circle_001.update()

# ---- objects
ob_circle = bpy.data.objects.new('Circle', me_circle)
ob_circle_001 = bpy.data.objects.new('Circle.001', me_circle_001)

# ---- transforms, parenting, visibility, modifiers, constraints
ob_circle.location = (0.0, 0.0, 0.0)
ob_circle.scale = (1.251, 1.251, 1.251)
ob_circle.lineart.crease_threshold = 0.0
ob_circle_001.location = (0.0, 0.0, 0.0)
ob_circle_001.lineart.crease_threshold = 0.0

# ---- collection membership
col_collection_1.objects.link(ob_circle)
col_collection_1.objects.link(ob_circle_001)

# ---- scene / render settings (as saved in the file)
scene.frame_start = 1; scene.frame_end = 250; scene.frame_set(1)
scene.render.engine = 'BLENDER_EEVEE_NEXT'
scene.render.resolution_percentage = 50
scene.render.dither_intensity = 0.0
scene.cycles.use_denoising = False
scene.cycles.samples = 10
scene.cycles.sampling_pattern = 'TABULATED_SOBOL'
scene.cycles.light_sampling_threshold = 0.0
scene.cycles.use_adaptive_sampling = False
scene.cycles.use_light_tree = False
scene.cycles.blur_glossy = 0.0
scene.cycles.pixel_filter_type = 'GAUSSIAN'
scene.cycles.sample_clamp_indirect = 0.0
scene.view_settings.view_transform = 'Standard'
bpy.context.view_layer.update()

# ---- added for rendering (the .blend has no active camera and no usable light): camera, sun
cam_auto = bpy.data.cameras.new('AutoCamera')
cam_auto.lens = 50.0
cam_auto.sensor_width = 36.0
cam_auto.clip_end = 1000.0
ob_auto_camera = bpy.data.objects.new('AutoCamera', cam_auto)
scene.collection.objects.link(ob_auto_camera)
ob_auto_camera.location = (6.09889, -7.31867, 4.82105)
ob_auto_camera.rotation_euler = (1.09748, -7.21219e-08, 0.694738)
scene.camera = ob_auto_camera
light_auto_sun = bpy.data.lights.new('AutoSun', 'SUN')
light_auto_sun.energy = 3.0
light_auto_sun.angle = 0.0523599
ob_auto_sun = bpy.data.objects.new('AutoSun', light_auto_sun)
scene.collection.objects.link(ob_auto_sun)
ob_auto_sun.rotation_euler = (0.872665, 0.174533, 0.523599)
bpy.context.view_layer.update()
